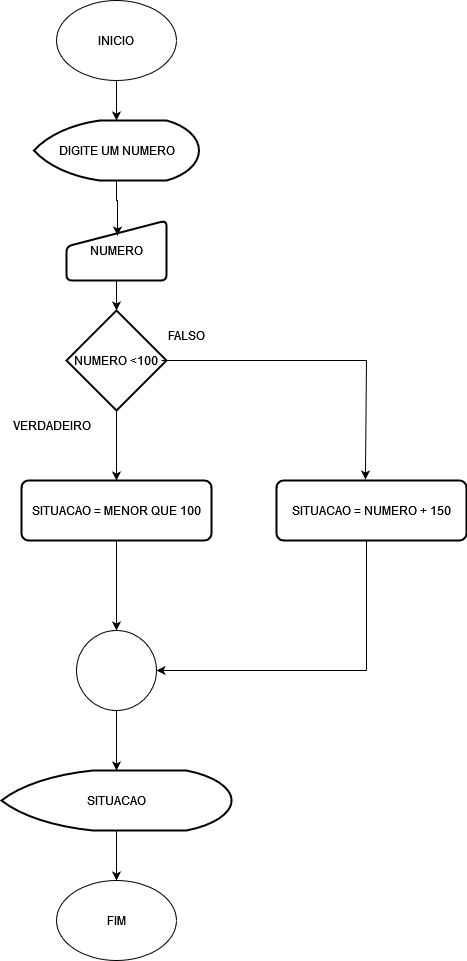

The diagram above was exported from draw.io. Its source (the exported page's mxGraphModel, read from the mxfile embedded in the PNG):
<mxGraphModel dx="1050" dy="495" grid="1" gridSize="10" guides="1" tooltips="1" connect="1" arrows="1" fold="1" page="1" pageScale="1" pageWidth="850" pageHeight="1100" math="0" shadow="0">
  <root>
    <mxCell id="0" />
    <mxCell id="1" parent="0" />
    <mxCell id="5-oEdhe6xup2MAiMjtrG-1" value="INICIO" style="ellipse;whiteSpace=wrap;html=1;" vertex="1" parent="1">
      <mxGeometry x="380" y="10" width="120" height="80" as="geometry" />
    </mxCell>
    <mxCell id="5-oEdhe6xup2MAiMjtrG-2" value="NUMERO" style="html=1;strokeWidth=2;shape=manualInput;whiteSpace=wrap;rounded=1;size=26;arcSize=11;" vertex="1" parent="1">
      <mxGeometry x="390" y="230" width="100" height="60" as="geometry" />
    </mxCell>
    <mxCell id="5-oEdhe6xup2MAiMjtrG-3" value="DIGITE UM NUMERO" style="strokeWidth=2;html=1;shape=mxgraph.flowchart.display;whiteSpace=wrap;" vertex="1" parent="1">
      <mxGeometry x="357.5" y="130" width="165" height="60" as="geometry" />
    </mxCell>
    <mxCell id="5-oEdhe6xup2MAiMjtrG-6" style="edgeStyle=orthogonalEdgeStyle;rounded=0;orthogonalLoop=1;jettySize=auto;html=1;exitX=0.5;exitY=1;exitDx=0;exitDy=0;exitPerimeter=0;" edge="1" parent="1" source="5-oEdhe6xup2MAiMjtrG-4" target="5-oEdhe6xup2MAiMjtrG-5">
      <mxGeometry relative="1" as="geometry" />
    </mxCell>
    <mxCell id="5-oEdhe6xup2MAiMjtrG-4" value="NUMERO &amp;lt;100" style="strokeWidth=2;html=1;shape=mxgraph.flowchart.decision;whiteSpace=wrap;" vertex="1" parent="1">
      <mxGeometry x="390" y="320" width="100" height="100" as="geometry" />
    </mxCell>
    <mxCell id="5-oEdhe6xup2MAiMjtrG-19" style="edgeStyle=orthogonalEdgeStyle;rounded=0;orthogonalLoop=1;jettySize=auto;html=1;exitX=0.5;exitY=1;exitDx=0;exitDy=0;" edge="1" parent="1" source="5-oEdhe6xup2MAiMjtrG-5">
      <mxGeometry relative="1" as="geometry">
        <mxPoint x="440" y="640" as="targetPoint" />
      </mxGeometry>
    </mxCell>
    <mxCell id="5-oEdhe6xup2MAiMjtrG-5" value="SITUACAO = MENOR QUE 100" style="rounded=1;whiteSpace=wrap;html=1;absoluteArcSize=1;arcSize=14;strokeWidth=2;" vertex="1" parent="1">
      <mxGeometry x="345" y="490" width="190" height="60" as="geometry" />
    </mxCell>
    <mxCell id="5-oEdhe6xup2MAiMjtrG-10" style="edgeStyle=orthogonalEdgeStyle;rounded=0;orthogonalLoop=1;jettySize=auto;html=1;exitX=0.5;exitY=1;exitDx=0;exitDy=0;entryX=0.5;entryY=0;entryDx=0;entryDy=0;entryPerimeter=0;" edge="1" parent="1" source="5-oEdhe6xup2MAiMjtrG-1" target="5-oEdhe6xup2MAiMjtrG-3">
      <mxGeometry relative="1" as="geometry" />
    </mxCell>
    <mxCell id="5-oEdhe6xup2MAiMjtrG-11" style="edgeStyle=orthogonalEdgeStyle;rounded=0;orthogonalLoop=1;jettySize=auto;html=1;exitX=0.5;exitY=1;exitDx=0;exitDy=0;exitPerimeter=0;entryX=0.51;entryY=0.25;entryDx=0;entryDy=0;entryPerimeter=0;" edge="1" parent="1" source="5-oEdhe6xup2MAiMjtrG-3" target="5-oEdhe6xup2MAiMjtrG-2">
      <mxGeometry relative="1" as="geometry" />
    </mxCell>
    <mxCell id="5-oEdhe6xup2MAiMjtrG-12" style="edgeStyle=orthogonalEdgeStyle;rounded=0;orthogonalLoop=1;jettySize=auto;html=1;exitX=0.5;exitY=1;exitDx=0;exitDy=0;entryX=0.5;entryY=0;entryDx=0;entryDy=0;entryPerimeter=0;" edge="1" parent="1" source="5-oEdhe6xup2MAiMjtrG-2" target="5-oEdhe6xup2MAiMjtrG-4">
      <mxGeometry relative="1" as="geometry" />
    </mxCell>
    <mxCell id="5-oEdhe6xup2MAiMjtrG-16" value="" style="endArrow=none;html=1;rounded=0;" edge="1" parent="1">
      <mxGeometry width="50" height="50" relative="1" as="geometry">
        <mxPoint x="485" y="370" as="sourcePoint" />
        <mxPoint x="690" y="370" as="targetPoint" />
      </mxGeometry>
    </mxCell>
    <mxCell id="5-oEdhe6xup2MAiMjtrG-20" value="" style="ellipse;whiteSpace=wrap;html=1;aspect=fixed;" vertex="1" parent="1">
      <mxGeometry x="400" y="640" width="80" height="80" as="geometry" />
    </mxCell>
    <mxCell id="5-oEdhe6xup2MAiMjtrG-23" value="" style="endArrow=classic;html=1;rounded=0;entryX=0.468;entryY=-0.017;entryDx=0;entryDy=0;entryPerimeter=0;" edge="1" parent="1" target="5-oEdhe6xup2MAiMjtrG-24">
      <mxGeometry width="50" height="50" relative="1" as="geometry">
        <mxPoint x="690" y="370" as="sourcePoint" />
        <mxPoint x="690" y="450" as="targetPoint" />
      </mxGeometry>
    </mxCell>
    <mxCell id="5-oEdhe6xup2MAiMjtrG-24" value="SITUACAO = NUMERO + 150" style="rounded=1;whiteSpace=wrap;html=1;absoluteArcSize=1;arcSize=14;strokeWidth=2;" vertex="1" parent="1">
      <mxGeometry x="600" y="490" width="190" height="60" as="geometry" />
    </mxCell>
    <mxCell id="5-oEdhe6xup2MAiMjtrG-25" value="FALSO" style="text;html=1;align=center;verticalAlign=middle;resizable=0;points=[];autosize=1;strokeColor=none;fillColor=none;" vertex="1" parent="1">
      <mxGeometry x="480" y="330" width="60" height="30" as="geometry" />
    </mxCell>
    <mxCell id="5-oEdhe6xup2MAiMjtrG-26" value="VERDADEIRO" style="text;html=1;align=center;verticalAlign=middle;resizable=0;points=[];autosize=1;strokeColor=none;fillColor=none;" vertex="1" parent="1">
      <mxGeometry x="325" y="420" width="100" height="30" as="geometry" />
    </mxCell>
    <mxCell id="5-oEdhe6xup2MAiMjtrG-28" value="" style="endArrow=none;html=1;rounded=0;" edge="1" parent="1">
      <mxGeometry width="50" height="50" relative="1" as="geometry">
        <mxPoint x="690" y="680" as="sourcePoint" />
        <mxPoint x="690" y="550" as="targetPoint" />
      </mxGeometry>
    </mxCell>
    <mxCell id="5-oEdhe6xup2MAiMjtrG-29" value="" style="endArrow=classic;html=1;rounded=0;entryX=1;entryY=0.5;entryDx=0;entryDy=0;" edge="1" parent="1" target="5-oEdhe6xup2MAiMjtrG-20">
      <mxGeometry width="50" height="50" relative="1" as="geometry">
        <mxPoint x="690" y="680" as="sourcePoint" />
        <mxPoint x="450" y="570" as="targetPoint" />
      </mxGeometry>
    </mxCell>
    <mxCell id="5-oEdhe6xup2MAiMjtrG-33" style="edgeStyle=orthogonalEdgeStyle;rounded=0;orthogonalLoop=1;jettySize=auto;html=1;exitX=0.5;exitY=1;exitDx=0;exitDy=0;exitPerimeter=0;entryX=0.5;entryY=0;entryDx=0;entryDy=0;" edge="1" parent="1" source="5-oEdhe6xup2MAiMjtrG-30" target="5-oEdhe6xup2MAiMjtrG-32">
      <mxGeometry relative="1" as="geometry" />
    </mxCell>
    <mxCell id="5-oEdhe6xup2MAiMjtrG-30" value="SITUACAO" style="strokeWidth=2;html=1;shape=mxgraph.flowchart.display;whiteSpace=wrap;" vertex="1" parent="1">
      <mxGeometry x="325" y="780" width="230" height="60" as="geometry" />
    </mxCell>
    <mxCell id="5-oEdhe6xup2MAiMjtrG-31" style="edgeStyle=orthogonalEdgeStyle;rounded=0;orthogonalLoop=1;jettySize=auto;html=1;exitX=0.5;exitY=1;exitDx=0;exitDy=0;entryX=0.5;entryY=0;entryDx=0;entryDy=0;entryPerimeter=0;" edge="1" parent="1" source="5-oEdhe6xup2MAiMjtrG-20" target="5-oEdhe6xup2MAiMjtrG-30">
      <mxGeometry relative="1" as="geometry" />
    </mxCell>
    <mxCell id="5-oEdhe6xup2MAiMjtrG-32" value="FIM" style="ellipse;whiteSpace=wrap;html=1;" vertex="1" parent="1">
      <mxGeometry x="380" y="890" width="120" height="80" as="geometry" />
    </mxCell>
  </root>
</mxGraphModel>